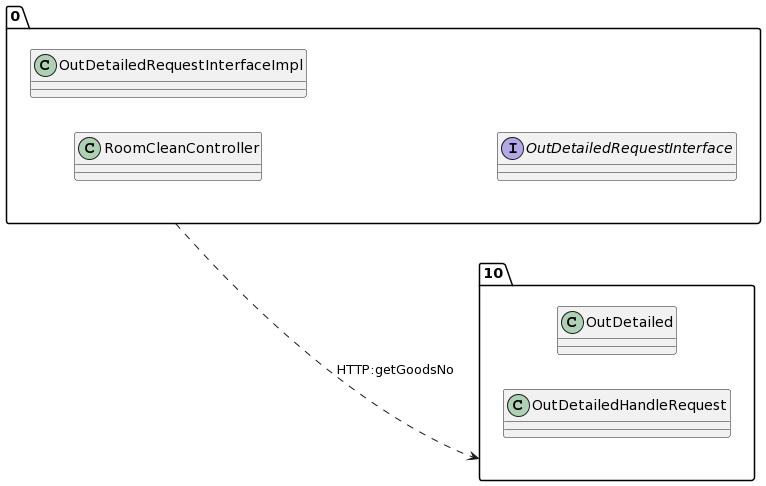

The diagram above was rendered by PlantUML. Its source (embedded in the PNG):
@startuml
allow_mixing
left to right direction
package "0"{
class RoomCleanController
class OutDetailedRequestInterfaceImpl
interface OutDetailedRequestInterface

}
package "10"{
class OutDetailed
class OutDetailedHandleRequest

}
"0" ..> "10":HTTP:getGoodsNo
@enduml